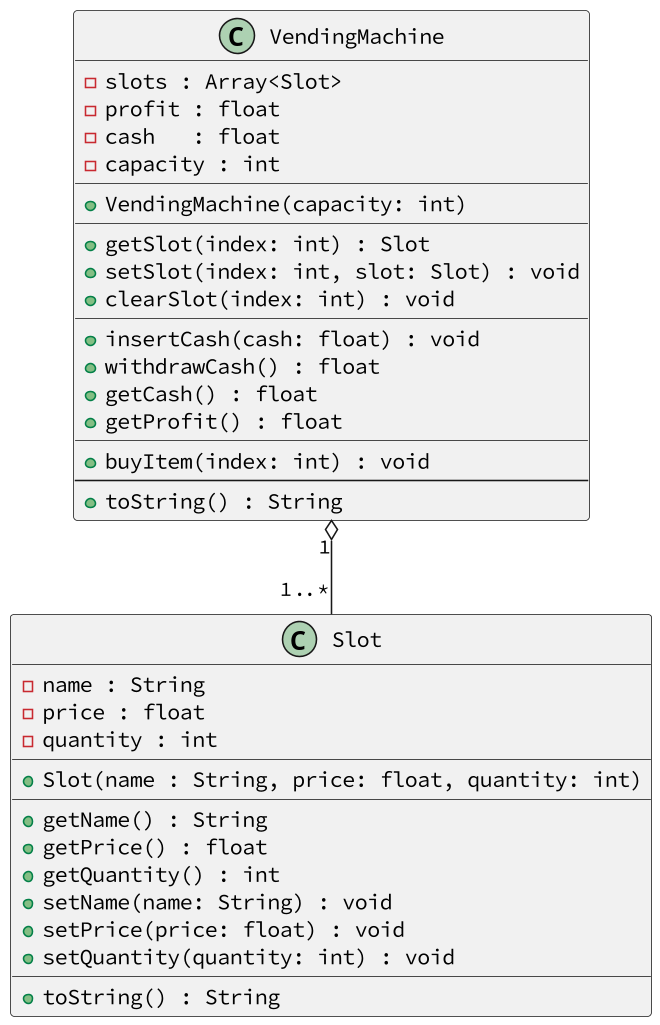

The diagram above was rendered by PlantUML. Its source (embedded in the PNG):
@startuml
skinparam defaultFontName Hasklig
skinparam dpi 150
'==
class Slot {
    - name : String
    - price : float
    - quantity : int
    __
    + Slot(name : String, price: float, quantity: int)
    __
    + getName() : String
    + getPrice() : float
    + getQuantity() : int
    + setName(name: String) : void
    + setPrice(price: float) : void
    + setQuantity(quantity: int) : void
    __
    + toString() : String
}
class VendingMachine {
    - slots : Array<Slot>
    - profit : float
    - cash   : float
    - capacity : int
    __
    ' inicialize a máquina criando todos os slots
    + VendingMachine(capacity: int)
    __
    ' se houver slot nessa posição, retorne
    ' se não, retorne null ou lançe uma excessão
    + getSlot(index: int) : Slot
    ' altere o valor slot nessa posição
    + setSlot(index: int, slot: Slot) : void
    ' limpe as informações do slot nessa posição
    + clearSlot(index: int) : void
    __
    ' adicione dinheiro no cash da máquina
    + insertCash(cash: float) : void
    ' retorne o valor do cash da máquina e zere o cash
    + withdrawCash() : float
    ' informe o valor do cash sem zerar o cash
    + getCash() : float
    ' informe o valor apurado com todas as vendas
    + getProfit() : float
    __
    ' se existir produto nessa posição
    ' se o dinheiro do cash for suficiente
    ' se a quantidade do produto for maior que zero
    ' deduza da quantidade 1
    ' deduza do cash o valor do produto
    + buyItem(index: int) : void
    --
    + toString() : String
}
'--
VendingMachine "1" o-- "1..*" Slot
@enduml